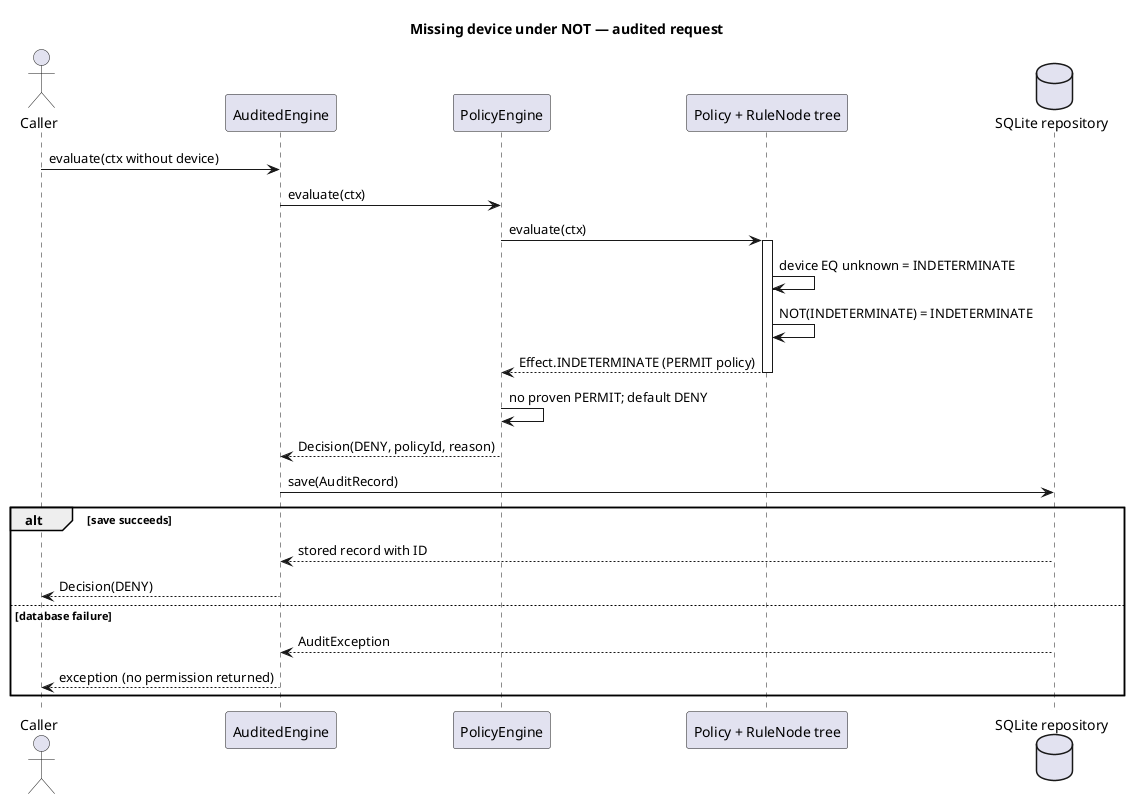

The diagram above was rendered by PlantUML. Its source (embedded in the PNG):
@startuml
skinparam shadowing false
title Missing device under NOT — audited request
actor Caller
participant AuditedEngine as Audit
participant PolicyEngine as Engine
participant "Policy + RuleNode tree" as Rules
database "SQLite repository" as DB
Caller -> Audit : evaluate(ctx without device)
Audit -> Engine : evaluate(ctx)
Engine -> Rules : evaluate(ctx)
activate Rules
Rules -> Rules : device EQ unknown = INDETERMINATE
Rules -> Rules : NOT(INDETERMINATE) = INDETERMINATE
Rules --> Engine : Effect.INDETERMINATE (PERMIT policy)
deactivate Rules
Engine -> Engine : no proven PERMIT; default DENY
Engine --> Audit : Decision(DENY, policyId, reason)
Audit -> DB : save(AuditRecord)
alt save succeeds
  DB --> Audit : stored record with ID
  Audit --> Caller : Decision(DENY)
else database failure
  DB --> Audit : AuditException
  Audit --> Caller : exception (no permission returned)
end
@enduml